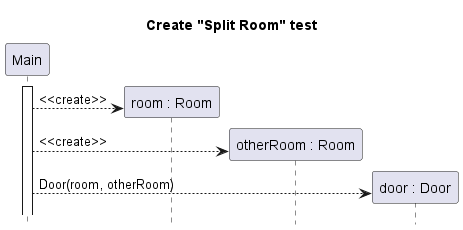

The diagram above was rendered by PlantUML. Its source (embedded in the PNG):
@startuml room-split-create
title Create "Split Room" test
hide footbox
skinparam SequenceReferenceBackgroundColor white

participant "Main" as main
participant "room : Room" as r1
participant "otherRoom : Room" as r0
participant "door : Door" as d

main++
create r1
main --> r1 : <<create>>
create r0
main --> r0 : <<create>>
create d
main --> d : Door(room, otherRoom)

@enduml